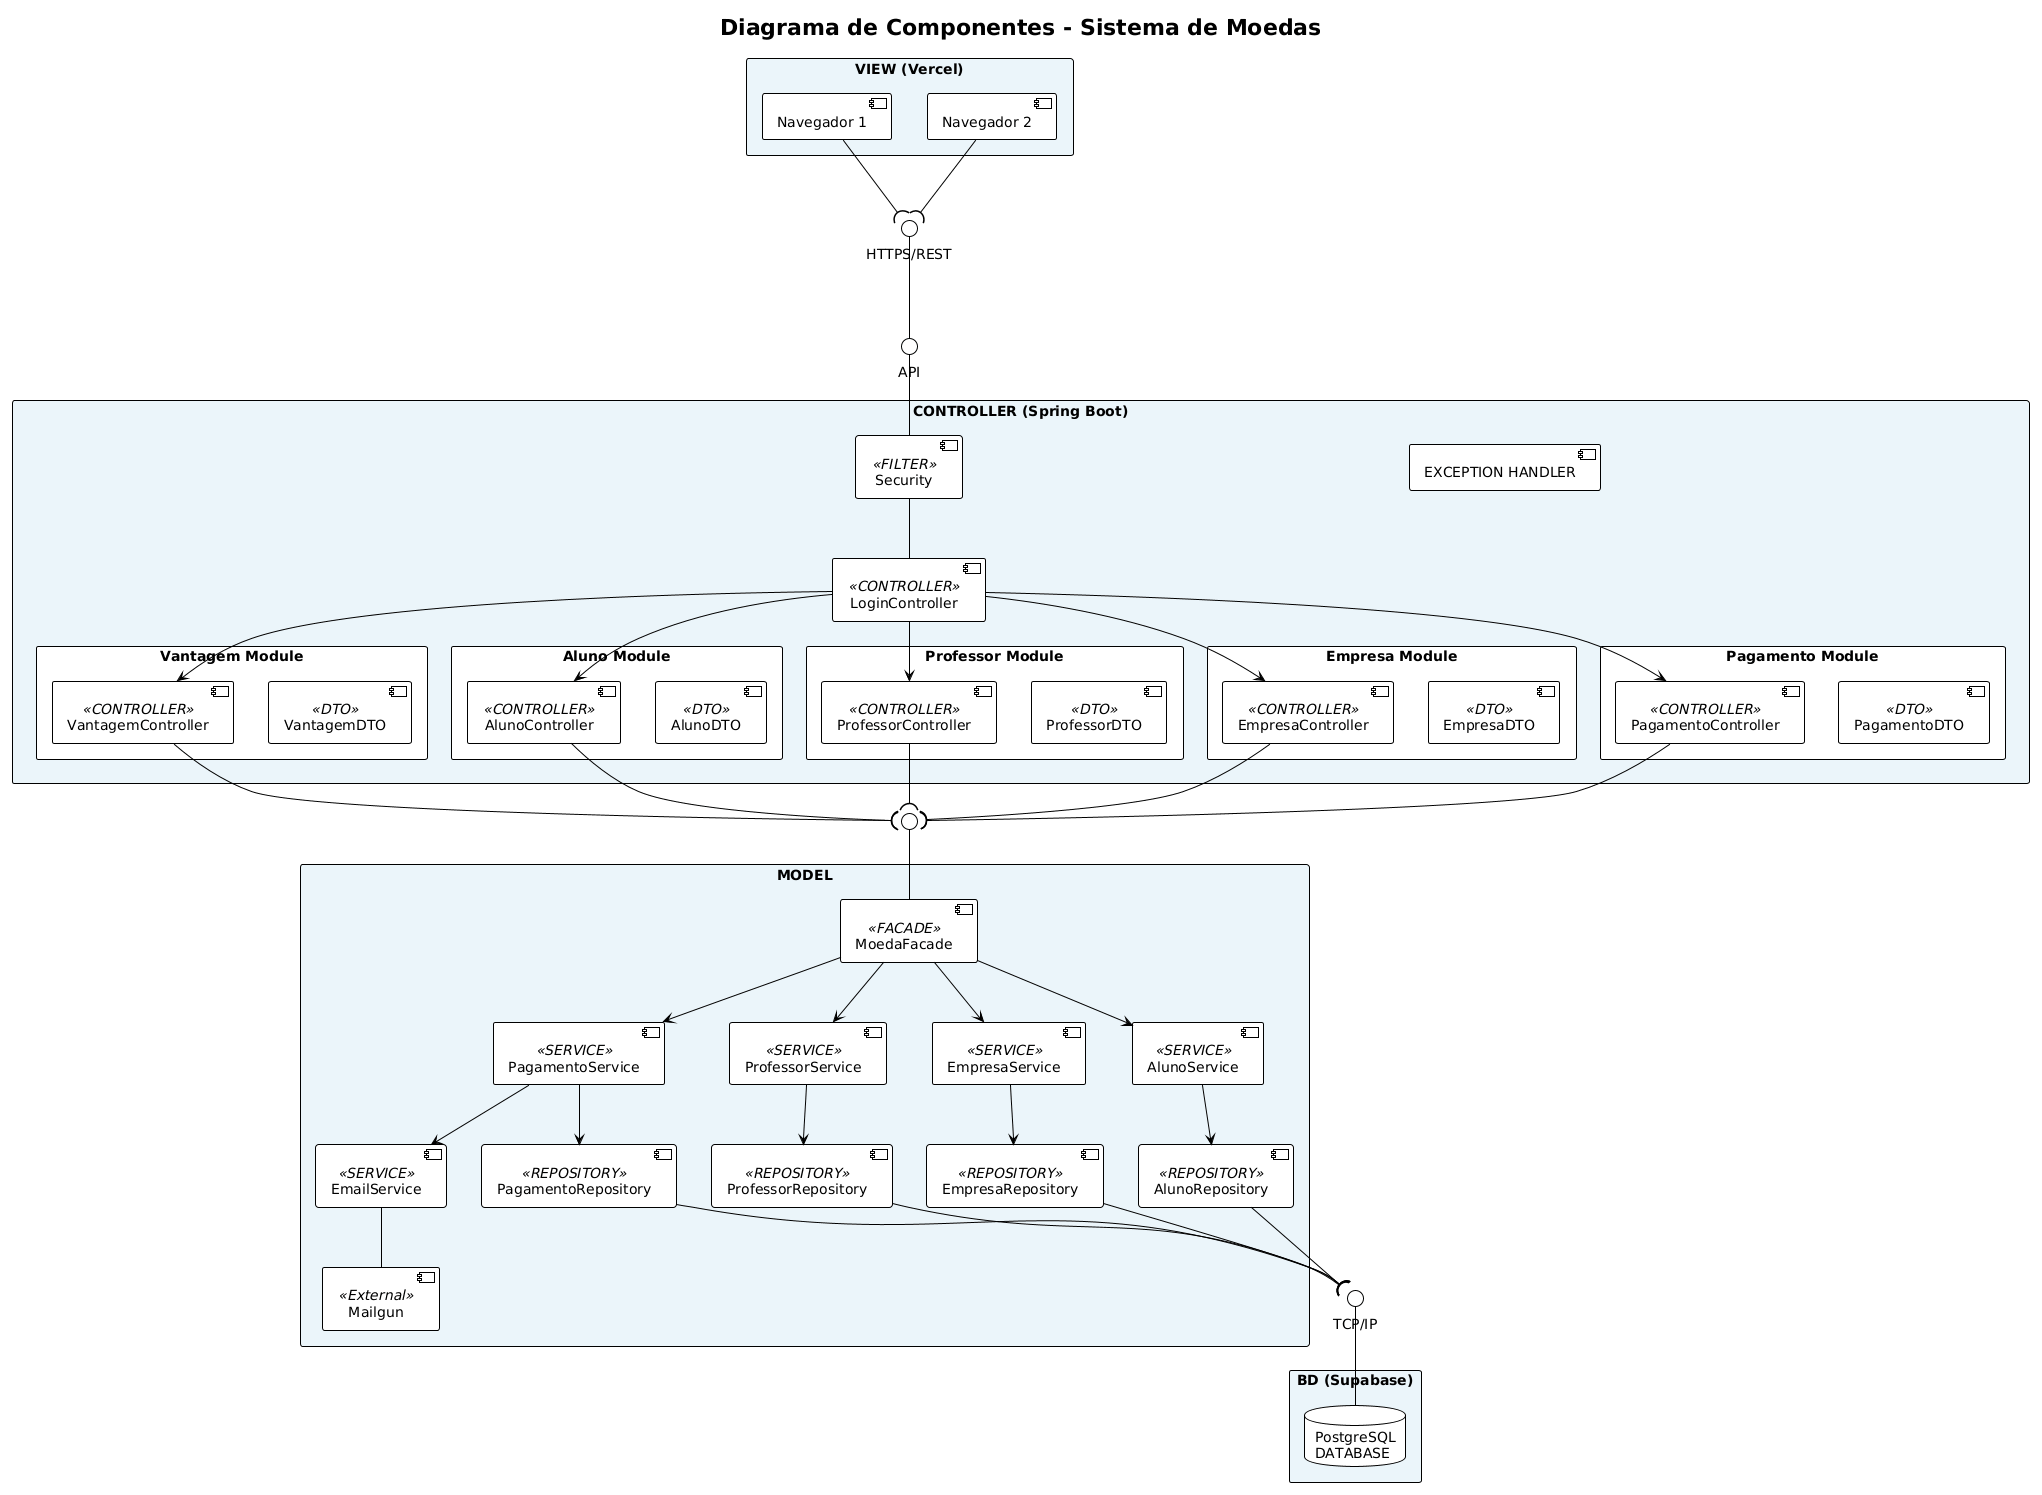

The diagram above was rendered by PlantUML. Its source (embedded in the PNG):
@startuml
!theme plain
skinparam componentStyle uml2
skinparam packageStyle rectangle

title Diagrama de Componentes - Sistema de Moedas

' --- VIEW LAYER ---
package "VIEW (Vercel)" #EBF5FA {
    [Navegador 1] as Nav1
    [Navegador 2] as Nav2
}

' --- API INTERFACE ---
interface "HTTPS/REST" as HTTP
interface "API" as API_GATEWAY

Nav1 --( HTTP
Nav2 --( HTTP
HTTP -- API_GATEWAY

' --- CONTROLLER LAYER ---
package "CONTROLLER (Spring Boot)" #EBF5FA {
    [Security] <<FILTER>> as Security
    [LoginController] <<CONTROLLER>> as LoginCtrl
    
    package "Vantagem Module" {
        [VantagemController] <<CONTROLLER>> as VantagemCtrl
        [VantagemDTO] <<DTO>> as VantagemDTO
    }
    
    package "Aluno Module" {
        [AlunoController] <<CONTROLLER>> as AlunoCtrl
        [AlunoDTO] <<DTO>> as AlunoDTO
    }
    
    package "Professor Module" {
        [ProfessorController] <<CONTROLLER>> as ProfessorCtrl
        [ProfessorDTO] <<DTO>> as ProfessorDTO
    }
    
    package "Empresa Module" {
        [EmpresaController] <<CONTROLLER>> as EmpresaCtrl
        [EmpresaDTO] <<DTO>> as EmpresaDTO
    }
    
    package "Pagamento Module" {
        [PagamentoController] <<CONTROLLER>> as PagamentoCtrl
        [PagamentoDTO] <<DTO>> as PagamentoDTO
    }
    
    [EXCEPTION HANDLER] as ExHandler
}

' Conexões Controller
API_GATEWAY -- Security
Security -- LoginCtrl

LoginCtrl --> VantagemCtrl
LoginCtrl --> AlunoCtrl
LoginCtrl --> ProfessorCtrl
LoginCtrl --> EmpresaCtrl
LoginCtrl --> PagamentoCtrl

' --- MODEL LAYER ---
interface " " as ModelInterface

package "MODEL" #EBF5FA {
    [MoedaFacade] <<FACADE>> as Facade
    
    [AlunoService] <<SERVICE>> as AlunoSvc
    [ProfessorService] <<SERVICE>> as ProfessorSvc
    [EmpresaService] <<SERVICE>> as EmpresaSvc
    [PagamentoService] <<SERVICE>> as PagamentoSvc
    [EmailService] <<SERVICE>> as EmailSvc
    
    [Mailgun] <<External>> as Mailgun
    
    [AlunoRepository] <<REPOSITORY>> as AlunoRepo
    [ProfessorRepository] <<REPOSITORY>> as ProfessorRepo
    [EmpresaRepository] <<REPOSITORY>> as EmpresaRepo
    [PagamentoRepository] <<REPOSITORY>> as PagamentoRepo
}

' Conexões Model
VantagemCtrl --( ModelInterface
AlunoCtrl --( ModelInterface
ProfessorCtrl --( ModelInterface
EmpresaCtrl --( ModelInterface
PagamentoCtrl --( ModelInterface

ModelInterface -- Facade

Facade --> AlunoSvc
Facade --> ProfessorSvc
Facade --> EmpresaSvc
Facade --> PagamentoSvc

AlunoSvc --> AlunoRepo
ProfessorSvc --> ProfessorRepo
EmpresaSvc --> EmpresaRepo
PagamentoSvc --> PagamentoRepo
EmailSvc -- Mailgun
PagamentoSvc --> EmailSvc

' --- DATABASE LAYER ---
interface "TCP/IP" as TCP

package "BD (Supabase)" #EBF5FA {
    database "PostgreSQL\nDATABASE" as DB
}

AlunoRepo --( TCP
ProfessorRepo --( TCP
EmpresaRepo --( TCP
PagamentoRepo --( TCP

TCP -- DB
@enduml